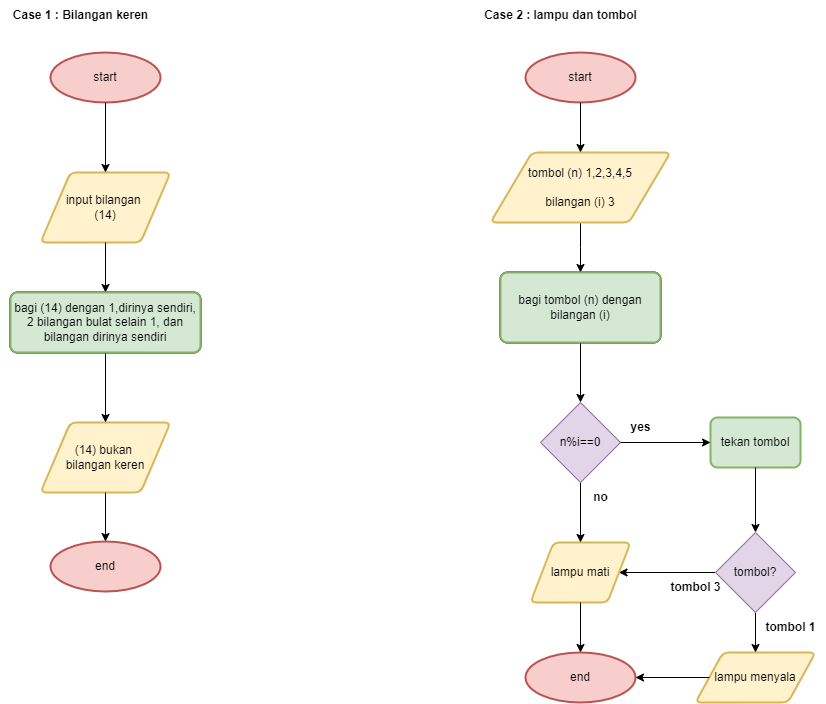

The diagram above was exported from draw.io. Its source (the exported page's mxGraphModel, read from the mxfile embedded in the PNG):
<mxGraphModel dx="1418" dy="840" grid="1" gridSize="10" guides="1" tooltips="1" connect="1" arrows="1" fold="1" page="1" pageScale="1" pageWidth="1600" pageHeight="900" math="0" shadow="0">
  <root>
    <mxCell id="WIyWlLk6GJQsqaUBKTNV-0" />
    <mxCell id="WIyWlLk6GJQsqaUBKTNV-1" parent="WIyWlLk6GJQsqaUBKTNV-0" />
    <mxCell id="Kc0QRyqYZdYeO_ORRkW7-21" value="&lt;b&gt;Case 1 : Bilangan keren&lt;/b&gt;" style="text;html=1;align=center;verticalAlign=middle;resizable=0;points=[];autosize=1;strokeColor=none;fillColor=none;rounded=0;labelBackgroundColor=none;" parent="WIyWlLk6GJQsqaUBKTNV-1" vertex="1">
      <mxGeometry x="30" y="28" width="160" height="30" as="geometry" />
    </mxCell>
    <mxCell id="DfK2CkU1w_InrF9aNcZ5-15" value="&lt;b&gt;Case 2 : lampu dan tombol&lt;/b&gt;" style="text;html=1;align=center;verticalAlign=middle;resizable=0;points=[];autosize=1;strokeColor=none;fillColor=none;rounded=0;labelBackgroundColor=none;" vertex="1" parent="WIyWlLk6GJQsqaUBKTNV-1">
      <mxGeometry x="500" y="28" width="180" height="30" as="geometry" />
    </mxCell>
    <mxCell id="DfK2CkU1w_InrF9aNcZ5-28" value="" style="group" vertex="1" connectable="0" parent="WIyWlLk6GJQsqaUBKTNV-1">
      <mxGeometry x="40" y="80" width="190" height="539" as="geometry" />
    </mxCell>
    <mxCell id="Kc0QRyqYZdYeO_ORRkW7-0" value="start" style="strokeWidth=2;html=1;shape=mxgraph.flowchart.start_1;whiteSpace=wrap;rounded=0;labelBackgroundColor=none;fillColor=#f8cecc;strokeColor=#b85450;" parent="DfK2CkU1w_InrF9aNcZ5-28" vertex="1">
      <mxGeometry x="40" width="110" height="50" as="geometry" />
    </mxCell>
    <mxCell id="Kc0QRyqYZdYeO_ORRkW7-1" value="input bilangan&amp;nbsp;&lt;br&gt;(14)" style="shape=parallelogram;html=1;strokeWidth=2;perimeter=parallelogramPerimeter;whiteSpace=wrap;rounded=1;arcSize=12;size=0.23;shadow=0;fillStyle=auto;labelBackgroundColor=none;fillColor=#fff2cc;strokeColor=#d6b656;" parent="DfK2CkU1w_InrF9aNcZ5-28" vertex="1">
      <mxGeometry x="30" y="120" width="130" height="70" as="geometry" />
    </mxCell>
    <mxCell id="Kc0QRyqYZdYeO_ORRkW7-19" style="edgeStyle=orthogonalEdgeStyle;rounded=0;orthogonalLoop=1;jettySize=auto;html=1;exitX=0.5;exitY=1;exitDx=0;exitDy=0;exitPerimeter=0;entryX=0.5;entryY=0;entryDx=0;entryDy=0;labelBackgroundColor=none;fontColor=default;" parent="DfK2CkU1w_InrF9aNcZ5-28" source="Kc0QRyqYZdYeO_ORRkW7-0" target="Kc0QRyqYZdYeO_ORRkW7-1" edge="1">
      <mxGeometry relative="1" as="geometry" />
    </mxCell>
    <mxCell id="Kc0QRyqYZdYeO_ORRkW7-3" value="bagi (14) dengan 1,dirinya sendiri,&lt;br&gt;2 bilangan bulat selain 1, dan bilangan dirinya sendiri" style="rounded=1;whiteSpace=wrap;html=1;absoluteArcSize=1;arcSize=14;strokeWidth=2;labelBackgroundColor=none;" parent="DfK2CkU1w_InrF9aNcZ5-28" vertex="1">
      <mxGeometry y="240" width="190" height="60" as="geometry" />
    </mxCell>
    <mxCell id="Kc0QRyqYZdYeO_ORRkW7-18" style="edgeStyle=orthogonalEdgeStyle;rounded=0;orthogonalLoop=1;jettySize=auto;html=1;exitX=0.5;exitY=1;exitDx=0;exitDy=0;entryX=0.5;entryY=0;entryDx=0;entryDy=0;labelBackgroundColor=none;fontColor=default;" parent="DfK2CkU1w_InrF9aNcZ5-28" source="Kc0QRyqYZdYeO_ORRkW7-1" target="Kc0QRyqYZdYeO_ORRkW7-3" edge="1">
      <mxGeometry relative="1" as="geometry" />
    </mxCell>
    <mxCell id="Kc0QRyqYZdYeO_ORRkW7-7" value="(14) bukan&amp;nbsp;&lt;br&gt;bilangan keren" style="shape=parallelogram;html=1;strokeWidth=2;perimeter=parallelogramPerimeter;whiteSpace=wrap;rounded=1;arcSize=12;size=0.23;shadow=0;labelBackgroundColor=none;fillColor=#fff2cc;strokeColor=#d6b656;" parent="DfK2CkU1w_InrF9aNcZ5-28" vertex="1">
      <mxGeometry x="30" y="370" width="130" height="70" as="geometry" />
    </mxCell>
    <mxCell id="Kc0QRyqYZdYeO_ORRkW7-16" style="edgeStyle=orthogonalEdgeStyle;rounded=0;orthogonalLoop=1;jettySize=auto;html=1;exitX=0.5;exitY=1;exitDx=0;exitDy=0;entryX=0.5;entryY=0;entryDx=0;entryDy=0;labelBackgroundColor=none;fontColor=default;" parent="DfK2CkU1w_InrF9aNcZ5-28" source="Kc0QRyqYZdYeO_ORRkW7-3" target="Kc0QRyqYZdYeO_ORRkW7-7" edge="1">
      <mxGeometry relative="1" as="geometry" />
    </mxCell>
    <mxCell id="Kc0QRyqYZdYeO_ORRkW7-11" value="end" style="strokeWidth=2;html=1;shape=mxgraph.flowchart.start_1;whiteSpace=wrap;rounded=0;labelBackgroundColor=none;fillColor=#f8cecc;strokeColor=#b85450;" parent="DfK2CkU1w_InrF9aNcZ5-28" vertex="1">
      <mxGeometry x="40" y="489" width="110" height="50" as="geometry" />
    </mxCell>
    <mxCell id="Kc0QRyqYZdYeO_ORRkW7-14" style="edgeStyle=orthogonalEdgeStyle;rounded=0;orthogonalLoop=1;jettySize=auto;html=1;exitX=0.5;exitY=1;exitDx=0;exitDy=0;entryX=0.5;entryY=0;entryDx=0;entryDy=0;entryPerimeter=0;labelBackgroundColor=none;fontColor=default;" parent="DfK2CkU1w_InrF9aNcZ5-28" source="Kc0QRyqYZdYeO_ORRkW7-7" target="Kc0QRyqYZdYeO_ORRkW7-11" edge="1">
      <mxGeometry relative="1" as="geometry" />
    </mxCell>
    <mxCell id="DfK2CkU1w_InrF9aNcZ5-26" value="bagi (14) dengan 1,dirinya sendiri,&lt;br&gt;2 bilangan bulat selain 1, dan bilangan dirinya sendiri" style="rounded=1;whiteSpace=wrap;html=1;absoluteArcSize=1;arcSize=14;strokeWidth=2;labelBackgroundColor=none;fillColor=#d5e8d4;strokeColor=#82b366;" vertex="1" parent="DfK2CkU1w_InrF9aNcZ5-28">
      <mxGeometry y="240" width="190" height="60" as="geometry" />
    </mxCell>
    <mxCell id="DfK2CkU1w_InrF9aNcZ5-29" value="" style="group" vertex="1" connectable="0" parent="WIyWlLk6GJQsqaUBKTNV-1">
      <mxGeometry x="520" y="80" width="335" height="650" as="geometry" />
    </mxCell>
    <mxCell id="Kc0QRyqYZdYeO_ORRkW7-22" value="start" style="strokeWidth=2;html=1;shape=mxgraph.flowchart.start_1;whiteSpace=wrap;rounded=0;labelBackgroundColor=none;fillColor=#f8cecc;strokeColor=#b85450;" parent="DfK2CkU1w_InrF9aNcZ5-29" vertex="1">
      <mxGeometry x="35" width="110" height="50" as="geometry" />
    </mxCell>
    <mxCell id="Kc0QRyqYZdYeO_ORRkW7-28" style="edgeStyle=orthogonalEdgeStyle;rounded=0;orthogonalLoop=1;jettySize=auto;html=1;exitX=0.5;exitY=1;exitDx=0;exitDy=0;entryX=0.5;entryY=0;entryDx=0;entryDy=0;entryPerimeter=0;" parent="DfK2CkU1w_InrF9aNcZ5-29" source="Kc0QRyqYZdYeO_ORRkW7-23" edge="1">
      <mxGeometry relative="1" as="geometry">
        <mxPoint x="90" y="220" as="targetPoint" />
      </mxGeometry>
    </mxCell>
    <mxCell id="Kc0QRyqYZdYeO_ORRkW7-23" value="tombol (n) 1,2,3,4,5&lt;br&gt;&lt;br&gt;bilangan (i) 3" style="shape=parallelogram;html=1;strokeWidth=2;perimeter=parallelogramPerimeter;whiteSpace=wrap;rounded=1;arcSize=12;size=0.23;shadow=0;fillStyle=auto;labelBackgroundColor=none;fillColor=#fff2cc;strokeColor=#d6b656;" parent="DfK2CkU1w_InrF9aNcZ5-29" vertex="1">
      <mxGeometry y="100" width="180" height="70" as="geometry" />
    </mxCell>
    <mxCell id="Kc0QRyqYZdYeO_ORRkW7-25" style="edgeStyle=orthogonalEdgeStyle;rounded=0;orthogonalLoop=1;jettySize=auto;html=1;exitX=0.5;exitY=1;exitDx=0;exitDy=0;exitPerimeter=0;entryX=0.5;entryY=0;entryDx=0;entryDy=0;labelBackgroundColor=none;fontColor=default;" parent="DfK2CkU1w_InrF9aNcZ5-29" source="Kc0QRyqYZdYeO_ORRkW7-22" target="Kc0QRyqYZdYeO_ORRkW7-23" edge="1">
      <mxGeometry relative="1" as="geometry" />
    </mxCell>
    <mxCell id="Kc0QRyqYZdYeO_ORRkW7-30" value="lampu mati" style="shape=parallelogram;html=1;strokeWidth=2;perimeter=parallelogramPerimeter;whiteSpace=wrap;rounded=1;arcSize=12;size=0.23;fillColor=#fff2cc;strokeColor=#d6b656;" parent="DfK2CkU1w_InrF9aNcZ5-29" vertex="1">
      <mxGeometry x="40" y="490" width="100" height="60" as="geometry" />
    </mxCell>
    <mxCell id="Kc0QRyqYZdYeO_ORRkW7-33" value="bagi tombol (n) dengan bilangan (i)" style="rounded=1;whiteSpace=wrap;html=1;absoluteArcSize=1;arcSize=14;strokeWidth=2;" parent="DfK2CkU1w_InrF9aNcZ5-29" vertex="1">
      <mxGeometry x="10" y="220" width="160" height="70" as="geometry" />
    </mxCell>
    <mxCell id="Kc0QRyqYZdYeO_ORRkW7-39" value="lampu menyala" style="shape=parallelogram;html=1;strokeWidth=2;perimeter=parallelogramPerimeter;whiteSpace=wrap;rounded=1;arcSize=12;size=0.23;fillColor=#fff2cc;strokeColor=#d6b656;" parent="DfK2CkU1w_InrF9aNcZ5-29" vertex="1">
      <mxGeometry x="205" y="600" width="120" height="50" as="geometry" />
    </mxCell>
    <mxCell id="Kc0QRyqYZdYeO_ORRkW7-41" value="end" style="strokeWidth=2;html=1;shape=mxgraph.flowchart.start_1;whiteSpace=wrap;rounded=0;labelBackgroundColor=none;fillColor=#f8cecc;strokeColor=#b85450;" parent="DfK2CkU1w_InrF9aNcZ5-29" vertex="1">
      <mxGeometry x="35" y="600" width="110" height="50" as="geometry" />
    </mxCell>
    <mxCell id="DfK2CkU1w_InrF9aNcZ5-10" style="edgeStyle=orthogonalEdgeStyle;rounded=0;orthogonalLoop=1;jettySize=auto;html=1;exitX=0.5;exitY=1;exitDx=0;exitDy=0;entryX=0.5;entryY=0;entryDx=0;entryDy=0;entryPerimeter=0;" edge="1" parent="DfK2CkU1w_InrF9aNcZ5-29" source="Kc0QRyqYZdYeO_ORRkW7-30" target="Kc0QRyqYZdYeO_ORRkW7-41">
      <mxGeometry relative="1" as="geometry" />
    </mxCell>
    <mxCell id="DfK2CkU1w_InrF9aNcZ5-9" style="edgeStyle=orthogonalEdgeStyle;rounded=0;orthogonalLoop=1;jettySize=auto;html=1;exitX=0;exitY=0.5;exitDx=0;exitDy=0;entryX=1;entryY=0.5;entryDx=0;entryDy=0;entryPerimeter=0;" edge="1" parent="DfK2CkU1w_InrF9aNcZ5-29" source="Kc0QRyqYZdYeO_ORRkW7-39" target="Kc0QRyqYZdYeO_ORRkW7-41">
      <mxGeometry relative="1" as="geometry" />
    </mxCell>
    <mxCell id="DfK2CkU1w_InrF9aNcZ5-3" style="edgeStyle=orthogonalEdgeStyle;rounded=0;orthogonalLoop=1;jettySize=auto;html=1;exitX=0.5;exitY=1;exitDx=0;exitDy=0;entryX=0.5;entryY=0;entryDx=0;entryDy=0;" edge="1" parent="DfK2CkU1w_InrF9aNcZ5-29" source="DfK2CkU1w_InrF9aNcZ5-0" target="Kc0QRyqYZdYeO_ORRkW7-30">
      <mxGeometry relative="1" as="geometry" />
    </mxCell>
    <mxCell id="DfK2CkU1w_InrF9aNcZ5-0" value="n%i==0" style="rhombus;whiteSpace=wrap;html=1;fillColor=#e1d5e7;strokeColor=#9673a6;" vertex="1" parent="DfK2CkU1w_InrF9aNcZ5-29">
      <mxGeometry x="50" y="350" width="80" height="80" as="geometry" />
    </mxCell>
    <mxCell id="DfK2CkU1w_InrF9aNcZ5-1" style="edgeStyle=orthogonalEdgeStyle;rounded=0;orthogonalLoop=1;jettySize=auto;html=1;exitX=0.5;exitY=1;exitDx=0;exitDy=0;entryX=0.5;entryY=0;entryDx=0;entryDy=0;" edge="1" parent="DfK2CkU1w_InrF9aNcZ5-29" source="Kc0QRyqYZdYeO_ORRkW7-33" target="DfK2CkU1w_InrF9aNcZ5-0">
      <mxGeometry relative="1" as="geometry" />
    </mxCell>
    <mxCell id="DfK2CkU1w_InrF9aNcZ5-11" value="&lt;b&gt;yes&lt;br&gt;&lt;/b&gt;" style="text;html=1;align=center;verticalAlign=middle;resizable=0;points=[];autosize=1;strokeColor=none;fillColor=none;" vertex="1" parent="DfK2CkU1w_InrF9aNcZ5-29">
      <mxGeometry x="130" y="360" width="40" height="30" as="geometry" />
    </mxCell>
    <mxCell id="DfK2CkU1w_InrF9aNcZ5-12" value="&lt;b&gt;no&lt;br&gt;&lt;/b&gt;" style="text;html=1;align=center;verticalAlign=middle;resizable=0;points=[];autosize=1;strokeColor=none;fillColor=none;" vertex="1" parent="DfK2CkU1w_InrF9aNcZ5-29">
      <mxGeometry x="90" y="430" width="40" height="30" as="geometry" />
    </mxCell>
    <mxCell id="DfK2CkU1w_InrF9aNcZ5-17" value="tekan tombol" style="rounded=1;whiteSpace=wrap;html=1;absoluteArcSize=1;arcSize=14;strokeWidth=2;fillColor=#d5e8d4;strokeColor=#82b366;" vertex="1" parent="DfK2CkU1w_InrF9aNcZ5-29">
      <mxGeometry x="220" y="365" width="90" height="50" as="geometry" />
    </mxCell>
    <mxCell id="DfK2CkU1w_InrF9aNcZ5-20" style="edgeStyle=orthogonalEdgeStyle;rounded=0;orthogonalLoop=1;jettySize=auto;html=1;exitX=1;exitY=0.5;exitDx=0;exitDy=0;entryX=0;entryY=0.5;entryDx=0;entryDy=0;" edge="1" parent="DfK2CkU1w_InrF9aNcZ5-29" source="DfK2CkU1w_InrF9aNcZ5-0" target="DfK2CkU1w_InrF9aNcZ5-17">
      <mxGeometry relative="1" as="geometry" />
    </mxCell>
    <mxCell id="DfK2CkU1w_InrF9aNcZ5-22" style="edgeStyle=orthogonalEdgeStyle;rounded=0;orthogonalLoop=1;jettySize=auto;html=1;exitX=0;exitY=0.5;exitDx=0;exitDy=0;entryX=1;entryY=0.5;entryDx=0;entryDy=0;" edge="1" parent="DfK2CkU1w_InrF9aNcZ5-29" source="DfK2CkU1w_InrF9aNcZ5-18" target="Kc0QRyqYZdYeO_ORRkW7-30">
      <mxGeometry relative="1" as="geometry" />
    </mxCell>
    <mxCell id="DfK2CkU1w_InrF9aNcZ5-23" style="edgeStyle=orthogonalEdgeStyle;rounded=0;orthogonalLoop=1;jettySize=auto;html=1;exitX=0.5;exitY=1;exitDx=0;exitDy=0;entryX=0.5;entryY=0;entryDx=0;entryDy=0;" edge="1" parent="DfK2CkU1w_InrF9aNcZ5-29" source="DfK2CkU1w_InrF9aNcZ5-18" target="Kc0QRyqYZdYeO_ORRkW7-39">
      <mxGeometry relative="1" as="geometry" />
    </mxCell>
    <mxCell id="DfK2CkU1w_InrF9aNcZ5-18" value="tombol?" style="rhombus;whiteSpace=wrap;html=1;fillColor=#e1d5e7;strokeColor=#9673a6;" vertex="1" parent="DfK2CkU1w_InrF9aNcZ5-29">
      <mxGeometry x="225" y="480" width="80" height="80" as="geometry" />
    </mxCell>
    <mxCell id="DfK2CkU1w_InrF9aNcZ5-21" style="edgeStyle=orthogonalEdgeStyle;rounded=0;orthogonalLoop=1;jettySize=auto;html=1;exitX=0.5;exitY=1;exitDx=0;exitDy=0;entryX=0.5;entryY=0;entryDx=0;entryDy=0;" edge="1" parent="DfK2CkU1w_InrF9aNcZ5-29" source="DfK2CkU1w_InrF9aNcZ5-17" target="DfK2CkU1w_InrF9aNcZ5-18">
      <mxGeometry relative="1" as="geometry" />
    </mxCell>
    <mxCell id="DfK2CkU1w_InrF9aNcZ5-24" value="&lt;b&gt;tombol 3&lt;/b&gt;" style="text;html=1;align=center;verticalAlign=middle;resizable=0;points=[];autosize=1;strokeColor=none;fillColor=none;" vertex="1" parent="DfK2CkU1w_InrF9aNcZ5-29">
      <mxGeometry x="170" y="520" width="70" height="30" as="geometry" />
    </mxCell>
    <mxCell id="DfK2CkU1w_InrF9aNcZ5-25" value="&lt;b&gt;tombol 1&lt;/b&gt;" style="text;html=1;align=center;verticalAlign=middle;resizable=0;points=[];autosize=1;strokeColor=none;fillColor=none;" vertex="1" parent="DfK2CkU1w_InrF9aNcZ5-29">
      <mxGeometry x="265" y="560" width="70" height="30" as="geometry" />
    </mxCell>
    <mxCell id="DfK2CkU1w_InrF9aNcZ5-27" value="bagi tombol (n) dengan bilangan (i)" style="rounded=1;whiteSpace=wrap;html=1;absoluteArcSize=1;arcSize=14;strokeWidth=2;fillColor=#d5e8d4;strokeColor=#82b366;" vertex="1" parent="DfK2CkU1w_InrF9aNcZ5-29">
      <mxGeometry x="10" y="220" width="160" height="70" as="geometry" />
    </mxCell>
  </root>
</mxGraphModel>